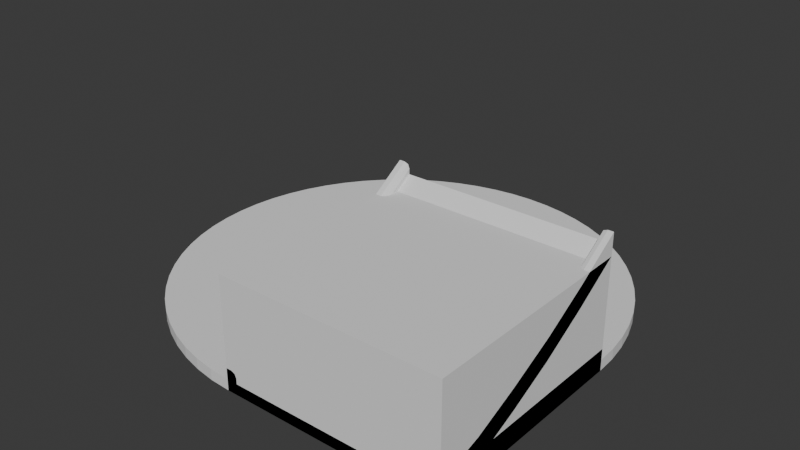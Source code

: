 # Source: track-kit.blend  (saved by Blender 4.2.66; exported with 4.5.12 LTS)
import bpy
from mathutils import Matrix  # noqa: F401  (used for matrix-valued properties, if any)

bpy.ops.wm.read_factory_settings(use_empty=True)
scene = bpy.context.scene
scene.name = 'Scene'

# ---- collections
col_kit = bpy.data.collections.new('Kit'); scene.collection.children.link(col_kit)

# ---- world
world_world = bpy.data.worlds.new('World'); scene.world = world_world
world_world.use_nodes = True; world_world.node_tree.nodes.clear()
_N = world_world.node_tree.nodes; _L = world_world.node_tree.links
n0 = _N.new('ShaderNodeOutputWorld'); n0.name = 'World Output'; n0.location = (300, 300)
n1 = _N.new('ShaderNodeBackground'); n1.name = 'Background'; n1.location = (10, 300)
n1.inputs[0].default_value = (0.05088, 0.05088, 0.05088, 1.0)
_L.new(n1.outputs[0], n0.inputs[0])
n0.is_active_output = True
world_world.color = (0.05088, 0.05088, 0.05088)
world_world.sun_shadow_jitter_overblur = 0.0

# ---- meshes
me_cube_001 = bpy.data.meshes.new('Cube.001')
me_cube_001.from_pydata([(-20.0, -20.0, -20.0), (-20.0, -20.0, 0.0), (-20.0, 20.0, -20.0), (-20.0, 20.0, 0.0), (20.0, -20.0, -20.0), (20.0, -20.0, 0.0), (20.0, 20.0, -20.0), (20.0, 20.0, 0.0), (-20.0, -20.0, -20.0), (20.0, -20.0, -20.0), (-20.0, 20.0, -20.0), (20.0, 20.0, -20.0)], [], [(0, 1, 3, 2), (2, 3, 7, 6), (6, 7, 5, 4), (4, 5, 1, 0), (2, 6, 4, 0), (7, 3, 1, 5), (8, 9, 11, 10)])
_uv = me_cube_001.uv_layers.new(name='UVMap')
_uv.uv.foreach_set('vector', [0.375, 0.0, 0.625, 0.0, 0.625, 0.25, 0.375, 0.25, 0.375, 0.25, 0.625, 0.25, 0.625, 0.5, 0.375, 0.5, 0.375, 0.5, 0.625, 0.5, 0.625, 0.75, 0.375, 0.75, 0.375, 0.75, 0.625, 0.75, 0.625, 1.0, 0.375, 1.0, 0.125, 0.5, 0.375, 0.5, 0.375, 0.75, 0.125, 0.75, 0.625, 0.5, 0.875, 0.5, 0.875, 0.75, 0.625, 0.75, 0.0, 0.0, 1.0, 0.0, 1.0, 1.0, 0.0, 1.0])
me_cube_001.update()
me_cylinder_002 = bpy.data.meshes.new('Cylinder.002')
me_cylinder_002.from_pydata([(0.0, 40.0, -1.0), (0.0, 40.0, 1.0), (3.921, 39.81, -1.0), (3.921, 39.81, 1.0), (7.804, 39.23, -1.0), (7.804, 39.23, 1.0), (11.61, 38.28, -1.0), (11.61, 38.28, 1.0), (15.31, 36.96, -1.0), (15.31, 36.96, 1.0), (18.86, 35.28, -1.0), (18.86, 35.28, 1.0), (22.22, 33.26, -1.0), (22.22, 33.26, 1.0), (25.38, 30.92, -1.0), (25.38, 30.92, 1.0), (28.28, 28.28, -1.0), (28.28, 28.28, 1.0), (30.92, 25.38, -1.0), (30.92, 25.38, 1.0), (33.26, 22.22, -1.0), (33.26, 22.22, 1.0), (35.28, 18.86, -1.0), (35.28, 18.86, 1.0), (36.96, 15.31, -1.0), (36.96, 15.31, 1.0), (38.28, 11.61, -1.0), (38.28, 11.61, 1.0), (39.23, 7.804, -1.0), (39.23, 7.804, 1.0), (39.81, 3.921, -1.0), (39.81, 3.921, 1.0), (40.0, 0.0, -1.0), (40.0, 0.0, 1.0), (39.81, -3.921, -1.0), (39.81, -3.921, 1.0), (39.23, -7.804, -1.0), (39.23, -7.804, 1.0), (38.28, -11.61, -1.0), (38.28, -11.61, 1.0), (36.96, -15.31, -1.0), (36.96, -15.31, 1.0), (35.28, -18.86, -1.0), (35.28, -18.86, 1.0), (33.26, -22.22, -1.0), (33.26, -22.22, 1.0), (30.92, -25.38, -1.0), (30.92, -25.38, 1.0), (28.28, -28.28, -1.0), (28.28, -28.28, 1.0), (25.38, -30.92, -1.0), (25.38, -30.92, 1.0), (22.22, -33.26, -1.0), (22.22, -33.26, 1.0), (18.86, -35.28, -1.0), (18.86, -35.28, 1.0), (15.31, -36.96, -1.0), (15.31, -36.96, 1.0), (11.61, -38.28, -1.0), (11.61, -38.28, 1.0), (7.804, -39.23, -1.0), (7.804, -39.23, 1.0), (3.921, -39.81, -1.0), (3.921, -39.81, 1.0), (0.0, -40.0, -1.0), (0.0, -40.0, 1.0), (-3.921, -39.81, -1.0), (-3.921, -39.81, 1.0), (-7.804, -39.23, -1.0), (-7.804, -39.23, 1.0), (-11.61, -38.28, -1.0), (-11.61, -38.28, 1.0), (-15.31, -36.96, -1.0), (-15.31, -36.96, 1.0), (-18.86, -35.28, -1.0), (-18.86, -35.28, 1.0), (-22.22, -33.26, -1.0), (-22.22, -33.26, 1.0), (-25.38, -30.92, -1.0), (-25.38, -30.92, 1.0), (-28.28, -28.28, -1.0), (-28.28, -28.28, 1.0), (-30.92, -25.38, -1.0), (-30.92, -25.38, 1.0), (-33.26, -22.22, -1.0), (-33.26, -22.22, 1.0), (-35.28, -18.86, -1.0), (-35.28, -18.86, 1.0), (-36.96, -15.31, -1.0), (-36.96, -15.31, 1.0), (-38.28, -11.61, -1.0), (-38.28, -11.61, 1.0), (-39.23, -7.804, -1.0), (-39.23, -7.804, 1.0), (-39.81, -3.921, -1.0), (-39.81, -3.921, 1.0), (-40.0, 0.0, -1.0), (-40.0, 0.0, 1.0), (-39.81, 3.921, -1.0), (-39.81, 3.921, 1.0), (-39.23, 7.804, -1.0), (-39.23, 7.804, 1.0), (-38.28, 11.61, -1.0), (-38.28, 11.61, 1.0), (-36.96, 15.31, -1.0), (-36.96, 15.31, 1.0), (-35.28, 18.86, -1.0), (-35.28, 18.86, 1.0), (-33.26, 22.22, -1.0), (-33.26, 22.22, 1.0), (-30.92, 25.38, -1.0), (-30.92, 25.38, 1.0), (-28.28, 28.28, -1.0), (-28.28, 28.28, 1.0), (-25.38, 30.92, -1.0), (-25.38, 30.92, 1.0), (-22.22, 33.26, -1.0), (-22.22, 33.26, 1.0), (-18.86, 35.28, -1.0), (-18.86, 35.28, 1.0), (-15.31, 36.96, -1.0), (-15.31, 36.96, 1.0), (-11.61, 38.28, -1.0), (-11.61, 38.28, 1.0), (-7.804, 39.23, -1.0), (-7.804, 39.23, 1.0), (-3.921, 39.81, -1.0), (-3.921, 39.81, 1.0)], [], [(0, 1, 3, 2), (2, 3, 5, 4), (4, 5, 7, 6), (6, 7, 9, 8), (8, 9, 11, 10), (10, 11, 13, 12), (12, 13, 15, 14), (14, 15, 17, 16), (16, 17, 19, 18), (18, 19, 21, 20), (20, 21, 23, 22), (22, 23, 25, 24), (24, 25, 27, 26), (26, 27, 29, 28), (28, 29, 31, 30), (30, 31, 33, 32), (32, 33, 35, 34), (34, 35, 37, 36), (36, 37, 39, 38), (38, 39, 41, 40), (40, 41, 43, 42), (42, 43, 45, 44), (44, 45, 47, 46), (46, 47, 49, 48), (48, 49, 51, 50), (50, 51, 53, 52), (52, 53, 55, 54), (54, 55, 57, 56), (56, 57, 59, 58), (58, 59, 61, 60), (60, 61, 63, 62), (62, 63, 65, 64), (64, 65, 67, 66), (66, 67, 69, 68), (68, 69, 71, 70), (70, 71, 73, 72), (72, 73, 75, 74), (74, 75, 77, 76), (76, 77, 79, 78), (78, 79, 81, 80), (80, 81, 83, 82), (82, 83, 85, 84), (84, 85, 87, 86), (86, 87, 89, 88), (88, 89, 91, 90), (90, 91, 93, 92), (92, 93, 95, 94), (94, 95, 97, 96), (96, 97, 99, 98), (98, 99, 101, 100), (100, 101, 103, 102), (102, 103, 105, 104), (104, 105, 107, 106), (106, 107, 109, 108), (108, 109, 111, 110), (110, 111, 113, 112), (112, 113, 115, 114), (114, 115, 117, 116), (116, 117, 119, 118), (118, 119, 121, 120), (120, 121, 123, 122), (122, 123, 125, 124), (3, 1, 127, 125, 123, 121, 119, 117, 115, 113, 111, 109, 107, 105, 103, 101, 99, 97, 95, 93, 91, 89, 87, 85, 83, 81, 79, 77, 75, 73, 71, 69, 67, 65, 63, 61, 59, 57, 55, 53, 51, 49, 47, 45, 43, 41, 39, 37, 35, 33, 31, 29, 27, 25, 23, 21, 19, 17, 15, 13, 11, 9, 7, 5), (124, 125, 127, 126), (126, 127, 1, 0), (0, 2, 4, 6, 8, 10, 12, 14, 16, 18, 20, 22, 24, 26, 28, 30, 32, 34, 36, 38, 40, 42, 44, 46, 48, 50, 52, 54, 56, 58, 60, 62, 64, 66, 68, 70, 72, 74, 76, 78, 80, 82, 84, 86, 88, 90, 92, 94, 96, 98, 100, 102, 104, 106, 108, 110, 112, 114, 116, 118, 120, 122, 124, 126)])
_uv = me_cylinder_002.uv_layers.new(name='UVMap')
_uv.uv.foreach_set('vector', [1.0, 0.5, 1.0, 1.0, 0.9844, 1.0, 0.9844, 0.5, 0.9844, 0.5, 0.9844, 1.0, 0.9688, 1.0, 0.9688, 0.5, 0.9688, 0.5, 0.9688, 1.0, 0.9531, 1.0, 0.9531, 0.5, 0.9531, 0.5, 0.9531, 1.0, 0.9375, 1.0, 0.9375, 0.5, 0.9375, 0.5, 0.9375, 1.0, 0.9219, 1.0, 0.9219, 0.5, 0.9219, 0.5, 0.9219, 1.0, 0.9062, 1.0, 0.9062, 0.5, 0.9062, 0.5, 0.9062, 1.0, 0.8906, 1.0, 0.8906, 0.5, 0.8906, 0.5, 0.8906, 1.0, 0.875, 1.0, 0.875, 0.5, 0.875, 0.5, 0.875, 1.0, 0.8594, 1.0, 0.8594, 0.5, 0.8594, 0.5, 0.8594, 1.0, 0.8438, 1.0, 0.8438, 0.5, 0.8438, 0.5, 0.8438, 1.0, 0.8281, 1.0, 0.8281, 0.5, 0.8281, 0.5, 0.8281, 1.0, 0.8125, 1.0, 0.8125, 0.5, 0.8125, 0.5, 0.8125, 1.0, 0.7969, 1.0, 0.7969, 0.5, 0.7969, 0.5, 0.7969, 1.0, 0.7812, 1.0, 0.7812, 0.5, 0.7812, 0.5, 0.7812, 1.0, 0.7656, 1.0, 0.7656, 0.5, 0.7656, 0.5, 0.7656, 1.0, 0.75, 1.0, 0.75, 0.5, 0.75, 0.5, 0.75, 1.0, 0.7344, 1.0, 0.7344, 0.5, 0.7344, 0.5, 0.7344, 1.0, 0.7188, 1.0, 0.7188, 0.5, 0.7188, 0.5, 0.7188, 1.0, 0.7031, 1.0, 0.7031, 0.5, 0.7031, 0.5, 0.7031, 1.0, 0.6875, 1.0, 0.6875, 0.5, 0.6875, 0.5, 0.6875, 1.0, 0.6719, 1.0, 0.6719, 0.5, 0.6719, 0.5, 0.6719, 1.0, 0.6562, 1.0, 0.6562, 0.5, 0.6562, 0.5, 0.6562, 1.0, 0.6406, 1.0, 0.6406, 0.5, 0.6406, 0.5, 0.6406, 1.0, 0.625, 1.0, 0.625, 0.5, 0.625, 0.5, 0.625, 1.0, 0.6094, 1.0, 0.6094, 0.5, 0.6094, 0.5, 0.6094, 1.0, 0.5938, 1.0, 0.5938, 0.5, 0.5938, 0.5, 0.5938, 1.0, 0.5781, 1.0, 0.5781, 0.5, 0.5781, 0.5, 0.5781, 1.0, 0.5625, 1.0, 0.5625, 0.5, 0.5625, 0.5, 0.5625, 1.0, 0.5469, 1.0, 0.5469, 0.5, 0.5469, 0.5, 0.5469, 1.0, 0.5312, 1.0, 0.5312, 0.5, 0.5312, 0.5, 0.5312, 1.0, 0.5156, 1.0, 0.5156, 0.5, 0.5156, 0.5, 0.5156, 1.0, 0.5, 1.0, 0.5, 0.5, 0.5, 0.5, 0.5, 1.0, 0.4844, 1.0, 0.4844, 0.5, 0.4844, 0.5, 0.4844, 1.0, 0.4688, 1.0, 0.4688, 0.5, 0.4688, 0.5, 0.4688, 1.0, 0.4531, 1.0, 0.4531, 0.5, 0.4531, 0.5, 0.4531, 1.0, 0.4375, 1.0, 0.4375, 0.5, 0.4375, 0.5, 0.4375, 1.0, 0.4219, 1.0, 0.4219, 0.5, 0.4219, 0.5, 0.4219, 1.0, 0.4062, 1.0, 0.4062, 0.5, 0.4062, 0.5, 0.4062, 1.0, 0.3906, 1.0, 0.3906, 0.5, 0.3906, 0.5, 0.3906, 1.0, 0.375, 1.0, 0.375, 0.5, 0.375, 0.5, 0.375, 1.0, 0.3594, 1.0, 0.3594, 0.5, 0.3594, 0.5, 0.3594, 1.0, 0.3438, 1.0, 0.3438, 0.5, 0.3438, 0.5, 0.3438, 1.0, 0.3281, 1.0, 0.3281, 0.5, 0.3281, 0.5, 0.3281, 1.0, 0.3125, 1.0, 0.3125, 0.5, 0.3125, 0.5, 0.3125, 1.0, 0.2969, 1.0, 0.2969, 0.5, 0.2969, 0.5, 0.2969, 1.0, 0.2812, 1.0, 0.2812, 0.5, 0.2812, 0.5, 0.2812, 1.0, 0.2656, 1.0, 0.2656, 0.5, 0.2656, 0.5, 0.2656, 1.0, 0.25, 1.0, 0.25, 0.5, 0.25, 0.5, 0.25, 1.0, 0.2344, 1.0, 0.2344, 0.5, 0.2344, 0.5, 0.2344, 1.0, 0.2188, 1.0, 0.2188, 0.5, 0.2188, 0.5, 0.2188, 1.0, 0.2031, 1.0, 0.2031, 0.5, 0.2031, 0.5, 0.2031, 1.0, 0.1875, 1.0, 0.1875, 0.5, 0.1875, 0.5, 0.1875, 1.0, 0.1719, 1.0, 0.1719, 0.5, 0.1719, 0.5, 0.1719, 1.0, 0.1562, 1.0, 0.1562, 0.5, 0.1562, 0.5, 0.1562, 1.0, 0.1406, 1.0, 0.1406, 0.5, 0.1406, 0.5, 0.1406, 1.0, 0.125, 1.0, 0.125, 0.5, 0.125, 0.5, 0.125, 1.0, 0.1094, 1.0, 0.1094, 0.5, 0.1094, 0.5, 0.1094, 1.0, 0.09375, 1.0, 0.09375, 0.5, 0.09375, 0.5, 0.09375, 1.0, 0.07812, 1.0, 0.07812, 0.5, 0.07812, 0.5, 0.07812, 1.0, 0.0625, 1.0, 0.0625, 0.5, 0.0625, 0.5, 0.0625, 1.0, 0.04688, 1.0, 0.04688, 0.5, 0.04688, 0.5, 0.04688, 1.0, 0.03125, 1.0, 0.03125, 0.5, 0.2735, 0.4888, 0.25, 0.49, 0.2265, 0.4888, 0.2032, 0.4854, 0.1803, 0.4797, 0.1582, 0.4717, 0.1369, 0.4617, 0.1167, 0.4496, 0.09775, 0.4355, 0.08029, 0.4197, 0.06448, 0.4023, 0.05045, 0.3833, 0.03834, 0.3631, 0.02827, 0.3418, 0.02033, 0.3197, 0.01461, 0.2968, 0.01116, 0.2735, 0.01, 0.25, 0.01116, 0.2265, 0.01461, 0.2032, 0.02033, 0.1803, 0.02827, 0.1582, 0.03834, 0.1369, 0.05045, 0.1167, 0.06448, 0.09775, 0.08029, 0.08029, 0.09775, 0.06448, 0.1167, 0.05045, 0.1369, 0.03834, 0.1582, 0.02827, 0.1803, 0.02033, 0.2032, 0.01461, 0.2265, 0.01116, 0.25, 0.01, 0.2735, 0.01116, 0.2968, 0.01461, 0.3197, 0.02033, 0.3418, 0.02827, 0.3631, 0.03834, 0.3833, 0.05045, 0.4023, 0.06448, 0.4197, 0.08029, 0.4355, 0.09775, 0.4496, 0.1167, 0.4617, 0.1369, 0.4717, 0.1582, 0.4797, 0.1803, 0.4854, 0.2032, 0.4888, 0.2265, 0.49, 0.25, 0.4888, 0.2735, 0.4854, 0.2968, 0.4797, 0.3197, 0.4717, 0.3418, 0.4617, 0.3631, 0.4496, 0.3833, 0.4355, 0.4023, 0.4197, 0.4197, 0.4023, 0.4355, 0.3833, 0.4496, 0.3631, 0.4617, 0.3418, 0.4717, 0.3197, 0.4797, 0.2968, 0.4854, 0.03125, 0.5, 0.03125, 1.0, 0.01562, 1.0, 0.01562, 0.5, 0.01562, 0.5, 0.01562, 1.0, 0.0, 1.0, 0.0, 0.5, 0.75, 0.49, 0.7735, 0.4888, 0.7968, 0.4854, 0.8197, 0.4797, 0.8418, 0.4717, 0.8631, 0.4617, 0.8833, 0.4496, 0.9023, 0.4355, 0.9197, 0.4197, 0.9355, 0.4023, 0.9496, 0.3833, 0.9617, 0.3631, 0.9717, 0.3418, 0.9797, 0.3197, 0.9854, 0.2968, 0.9888, 0.2735, 0.99, 0.25, 0.9888, 0.2265, 0.9854, 0.2032, 0.9797, 0.1803, 0.9717, 0.1582, 0.9617, 0.1369, 0.9496, 0.1167, 0.9355, 0.09775, 0.9197, 0.08029, 0.9023, 0.06448, 0.8833, 0.05045, 0.8631, 0.03834, 0.8418, 0.02827, 0.8197, 0.02033, 0.7968, 0.01461, 0.7735, 0.01116, 0.75, 0.01, 0.7265, 0.01116, 0.7032, 0.01461, 0.6803, 0.02033, 0.6582, 0.02827, 0.6369, 0.03834, 0.6167, 0.05045, 0.5977, 0.06448, 0.5803, 0.08029, 0.5645, 0.09775, 0.5504, 0.1167, 0.5383, 0.1369, 0.5283, 0.1582, 0.5203, 0.1803, 0.5146, 0.2032, 0.5112, 0.2265, 0.51, 0.25, 0.5112, 0.2735, 0.5146, 0.2968, 0.5203, 0.3197, 0.5283, 0.3418, 0.5383, 0.3631, 0.5504, 0.3833, 0.5645, 0.4023, 0.5803, 0.4197, 0.5977, 0.4355, 0.6167, 0.4496, 0.6369, 0.4617, 0.6582, 0.4717, 0.6803, 0.4797, 0.7032, 0.4854, 0.7265, 0.4888])
me_cylinder_002.update()
me_plane = bpy.data.meshes.new('Plane')
me_plane.from_pydata([(20.0, -20.0, 0.0), (20.0, 20.0, 0.0), (20.0, -20.0, 2.0), (20.0, 20.0, 2.0), (0.0, -20.0, 0.0), (0.0, 20.0, 0.0), (0.0, -20.0, 2.0), (0.0, 20.0, 2.0), (18.0, -20.0, 0.0), (18.0, -20.0, 2.0), (18.0, 20.0, 0.0), (18.0, 20.0, 2.0), (20.0, -20.0, 4.0), (20.0, 20.0, 4.0), (19.0, -20.0, 4.0), (18.0, -20.0, 3.0), (18.29, -20.0, 3.707), (18.0, 20.0, 3.0), (19.0, 20.0, 4.0), (18.29, 20.0, 3.707)], [], [(8, 10, 1, 0), (0, 1, 3, 2), (8, 0, 2, 9), (10, 5, 7, 11), (1, 10, 11, 3), (4, 8, 9, 6), (6, 9, 11, 7), (4, 5, 10, 8), (11, 9, 15, 17), (14, 12, 13, 18), (3, 11, 17, 19, 18, 13), (2, 3, 13, 12), (14, 18, 19, 16), (16, 19, 17, 15), (9, 2, 12, 14, 16, 15)])
_uv = me_plane.uv_layers.new(name='UVMap')
_uv.uv.foreach_set('vector', [0.95, 0.0, 0.95, 1.0, 1.0, 1.0, 1.0, 0.0, 1.0, 0.0, 1.0, 1.0, 1.0, 1.0, 1.0, 0.0, 0.95, 0.0, 1.0, 0.0, 1.0, 0.0, 0.95, 0.0, 0.95, 1.0, 0.5, 1.0, 0.5, 1.0, 0.95, 1.0, 1.0, 1.0, 0.95, 1.0, 0.95, 1.0, 1.0, 1.0, 0.5, 0.0, 0.95, 0.0, 0.95, 0.0, 0.5, 0.0, 0.5, 0.0, 0.95, 0.0, 0.95, 1.0, 0.5, 1.0, 0.5, 0.0, 0.5, 1.0, 0.95, 1.0, 0.95, 0.0, 0.95, 1.0, 0.95, 0.0, 0.95, 0.0, 0.95, 1.0, 0.975, 0.0, 1.0, 0.0, 1.0, 1.0, 0.975, 1.0, 1.0, 1.0, 0.95, 1.0, 0.95, 1.0, 0.9524, 1.0, 0.975, 1.0, 1.0, 1.0, 1.0, 0.0, 1.0, 1.0, 1.0, 1.0, 1.0, 0.0, 0.975, 0.0, 0.975, 1.0, 0.9524, 1.0, 0.9524, 0.0, 0.9524, 0.0, 0.9524, 1.0, 0.95, 1.0, 0.95, 0.0, 0.95, 0.0, 1.0, 0.0, 1.0, 0.0, 0.975, 0.0, 0.9524, 0.0, 0.95, 0.0])
me_plane.update()
me_cylinder_003 = bpy.data.meshes.new('Cylinder.003')
me_cylinder_003.from_pydata([(40.0, 0.0, -1.0), (37.9, 1.192e-07, 1.0), (39.81, -3.921, -1.0), (37.81, -3.724, 1.0), (39.23, -7.804, -1.0), (37.27, -7.413, 1.0), (38.28, -11.61, -1.0), (36.36, -11.03, 1.0), (36.96, -15.31, -1.0), (35.11, -14.54, 1.0), (35.28, -18.86, -1.0), (33.51, -17.91, 1.0), (33.26, -22.22, -1.0), (31.59, -21.11, 1.0), (30.92, -25.38, -1.0), (29.37, -24.11, 1.0), (28.28, -28.28, -1.0), (26.87, -26.87, 1.0), (25.38, -30.92, -1.0), (24.11, -29.37, 1.0), (22.22, -33.26, -1.0), (21.11, -31.59, 1.0), (18.86, -35.28, -1.0), (17.91, -33.51, 1.0), (15.31, -36.96, -1.0), (14.54, -35.11, 1.0), (11.61, -38.28, -1.0), (11.03, -36.36, 1.0), (7.804, -39.23, -1.0), (7.413, -37.27, 1.0), (3.921, -39.81, -1.0), (3.724, -37.81, 1.0), (0.0, -40.0, -1.0), (-1.192e-07, -37.9, 1.0), (-1.192e-07, 1.192e-07, 1.0), (0.0, 0.0, -1.0), (39.81, -3.921, 1.0), (40.0, 0.0, 1.0), (39.23, -7.804, 1.0), (38.28, -11.61, 1.0), (36.96, -15.31, 1.0), (35.28, -18.86, 1.0), (33.26, -22.22, 1.0), (30.92, -25.38, 1.0), (28.28, -28.28, 1.0), (25.38, -30.92, 1.0), (22.22, -33.26, 1.0), (18.86, -35.28, 1.0), (15.31, -36.96, 1.0), (11.61, -38.28, 1.0), (7.804, -39.23, 1.0), (3.921, -39.81, 1.0), (0.0, -40.0, 1.0), (0.0, 0.0, 1.0), (39.81, -3.921, 3.0), (40.0, 0.0, 3.0), (39.23, -7.804, 3.0), (38.28, -11.61, 3.0), (36.96, -15.31, 3.0), (35.28, -18.86, 3.0), (33.26, -22.22, 3.0), (30.92, -25.38, 3.0), (28.28, -28.28, 3.0), (25.38, -30.92, 3.0), (22.22, -33.26, 3.0), (18.86, -35.28, 3.0), (15.31, -36.96, 3.0), (11.61, -38.28, 3.0), (7.804, -39.23, 3.0), (3.921, -39.81, 3.0), (0.0, -40.0, 3.0), (0.0, -2.0, 1.0), (-1.192e-07, -0.9497, 1.0), (2.0, 0.0, 1.0), (0.9497, 1.192e-07, 1.0), (0.9497, 1.192e-07, 3.0), (-1.192e-07, 1.192e-07, 3.0), (-1.192e-07, -0.9497, 3.0), (2.0, -0.5044, 1.0), (0.5044, -2.0, 1.0), (1.8, -1.252, 1.0), (1.252, -1.8, 1.0), (37.81, -3.724, 2.0), (38.81, -3.823, 3.0), (38.11, -3.753, 2.707), (37.9, 1.192e-07, 2.0), (38.9, 6.147e-08, 3.0), (38.19, 1.024e-07, 2.707), (37.27, -7.413, 2.0), (38.25, -7.608, 3.0), (37.56, -7.47, 2.707), (36.36, -11.03, 2.0), (37.32, -11.32, 3.0), (36.64, -11.12, 2.707), (35.11, -14.54, 2.0), (36.03, -14.92, 3.0), (35.38, -14.65, 2.707), (33.51, -17.91, 2.0), (34.39, -18.38, 3.0), (33.77, -18.05, 2.707), (31.59, -21.11, 2.0), (32.43, -21.67, 3.0), (31.84, -21.27, 2.707), (29.37, -24.11, 2.0), (30.15, -24.74, 3.0), (29.6, -24.29, 2.707), (26.87, -26.87, 2.0), (27.58, -27.58, 3.0), (27.08, -27.08, 2.707), (24.11, -29.37, 2.0), (24.74, -30.15, 3.0), (24.29, -29.6, 2.707), (21.11, -31.59, 2.0), (21.67, -32.43, 3.0), (21.27, -31.84, 2.707), (17.91, -33.51, 2.0), (18.38, -34.39, 3.0), (18.05, -33.77, 2.707), (14.54, -35.11, 2.0), (14.92, -36.03, 3.0), (14.65, -35.38, 2.707), (11.03, -36.36, 2.0), (11.32, -37.32, 3.0), (11.12, -36.64, 2.707), (7.413, -37.27, 2.0), (7.608, -38.25, 3.0), (7.47, -37.56, 2.707), (3.724, -37.81, 2.0), (3.823, -38.81, 3.0), (3.753, -38.11, 2.707), (-6.252e-08, -38.9, 3.0), (-1.192e-07, -37.9, 2.0), (-1.024e-07, -38.19, 2.707), (0.0, -2.0, 2.0), (-1.135e-07, -1.0, 3.0), (-3.324e-08, -1.707, 2.707), (1.0, 1.135e-07, 3.0), (2.0, 0.0, 2.0), (1.707, 3.324e-08, 2.707), (0.3728, -1.0, 3.0), (0.5044, -2.0, 2.0), (0.4659, -1.707, 2.707), (1.0, -0.3728, 3.0), (2.0, -0.5044, 2.0), (1.707, -0.4659, 2.707), (0.7346, -0.9031, 3.0), (1.252, -1.8, 2.0), (1.101, -1.537, 2.707), (0.9031, -0.7346, 3.0), (1.8, -1.252, 2.0), (1.537, -1.101, 2.707)], [], [(0, 37, 36, 2), (2, 36, 38, 4), (4, 38, 39, 6), (6, 39, 40, 8), (8, 40, 41, 10), (10, 41, 42, 12), (12, 42, 43, 14), (14, 43, 44, 16), (16, 44, 45, 18), (18, 45, 46, 20), (20, 46, 47, 22), (22, 47, 48, 24), (24, 48, 49, 26), (26, 49, 50, 28), (28, 50, 51, 30), (51, 50, 68, 69), (42, 41, 59, 60), (9, 11, 97, 94), (89, 92, 57, 56), (46, 45, 63, 64), (36, 37, 55, 54), (128, 130, 70, 69), (37, 1, 85, 87, 86, 55), (125, 128, 69, 68), (50, 49, 67, 68), (41, 40, 58, 59), (83, 89, 56, 54), (122, 125, 68, 67), (45, 44, 62, 63), (119, 122, 67, 66), (116, 119, 66, 65), (34, 76, 75, 74, 53), (3, 5, 88, 82), (86, 83, 54, 55), (92, 95, 58, 57), (7, 9, 94, 91), (11, 13, 100, 97), (13, 15, 103, 100), (15, 17, 106, 103), (17, 19, 109, 106), (19, 21, 112, 109), (21, 23, 115, 112), (23, 25, 118, 115), (25, 27, 121, 118), (27, 29, 124, 121), (29, 31, 127, 124), (31, 33, 131, 127), (33, 52, 70, 130, 132, 131), (95, 98, 59, 58), (5, 7, 91, 88), (38, 36, 54, 56), (47, 46, 64, 65), (98, 101, 60, 59), (101, 104, 61, 60), (43, 42, 60, 61), (52, 51, 69, 70), (104, 107, 62, 61), (39, 38, 56, 57), (48, 47, 65, 66), (107, 110, 63, 62), (110, 113, 64, 63), (44, 43, 61, 62), (113, 116, 65, 64), (40, 39, 57, 58), (49, 48, 66, 67), (136, 75, 76, 77, 134, 139, 145, 148, 142), (81, 146, 140, 79), (78, 73, 137, 143), (73, 74, 75, 136, 138, 137), (34, 72, 77, 76), (80, 149, 146, 81), (78, 143, 149, 80), (71, 79, 140, 133), (37, 0, 35, 53, 74, 73), (51, 52, 32, 30), (71, 72, 34, 53, 35, 32, 52, 33), (53, 34, 72, 71, 79, 81, 80, 78, 73, 74), (33, 31, 29, 27, 25, 23, 21, 19, 17, 15, 13, 11, 9, 7, 5, 3, 1, 37, 73, 78, 80, 81, 79, 71), (0, 2, 4, 6, 8, 10, 12, 14, 16, 18, 20, 22, 24, 26, 28, 30, 32, 35), (83, 86, 87, 84), (84, 87, 85, 82), (89, 83, 84, 90), (90, 84, 82, 88), (92, 89, 90, 93), (93, 90, 88, 91), (95, 92, 93, 96), (96, 93, 91, 94), (98, 95, 96, 99), (99, 96, 94, 97), (101, 98, 99, 102), (102, 99, 97, 100), (104, 101, 102, 105), (105, 102, 100, 103), (107, 104, 105, 108), (108, 105, 103, 106), (110, 107, 108, 111), (111, 108, 106, 109), (113, 110, 111, 114), (114, 111, 109, 112), (116, 113, 114, 117), (117, 114, 112, 115), (119, 116, 117, 120), (120, 117, 115, 118), (122, 119, 120, 123), (123, 120, 118, 121), (125, 122, 123, 126), (126, 123, 121, 124), (128, 125, 126, 129), (129, 126, 124, 127), (130, 128, 129, 132), (132, 129, 127, 131), (1, 3, 82, 85), (142, 148, 150, 144), (144, 150, 149, 143), (148, 145, 147, 150), (150, 147, 146, 149), (145, 139, 141, 147), (147, 141, 140, 146), (136, 142, 144, 138), (138, 144, 143, 137), (139, 134, 135, 141), (141, 135, 133, 140), (77, 72, 71, 133, 135, 134)])
_uv = me_cylinder_003.uv_layers.new(name='UVMap')
_uv.uv.foreach_set('vector', [0.75, 0.5, 0.75, 1.0, 0.7344, 1.0, 0.7344, 0.5, 0.7344, 0.5, 0.7344, 1.0, 0.7188, 1.0, 0.7188, 0.5, 0.7188, 0.5, 0.7188, 1.0, 0.7031, 1.0, 0.7031, 0.5, 0.7031, 0.5, 0.7031, 1.0, 0.6875, 1.0, 0.6875, 0.5, 0.6875, 0.5, 0.6875, 1.0, 0.6719, 1.0, 0.6719, 0.5, 0.6719, 0.5, 0.6719, 1.0, 0.6562, 1.0, 0.6562, 0.5, 0.6562, 0.5, 0.6562, 1.0, 0.6406, 1.0, 0.6406, 0.5, 0.6406, 0.5, 0.6406, 1.0, 0.625, 1.0, 0.625, 0.5, 0.625, 0.5, 0.625, 1.0, 0.6094, 1.0, 0.6094, 0.5, 0.6094, 0.5, 0.6094, 1.0, 0.5938, 1.0, 0.5938, 0.5, 0.5938, 0.5, 0.5938, 1.0, 0.5781, 1.0, 0.5781, 0.5, 0.5781, 0.5, 0.5781, 1.0, 0.5625, 1.0, 0.5625, 0.5, 0.5625, 0.5, 0.5625, 1.0, 0.5469, 1.0, 0.5469, 0.5, 0.5469, 0.5, 0.5469, 1.0, 0.5312, 1.0, 0.5312, 0.5, 0.5312, 0.5, 0.5312, 1.0, 0.5156, 1.0, 0.5156, 0.5, 0.5156, 1.0, 0.5312, 1.0, 0.5312, 1.0, 0.5156, 1.0, 0.6562, 1.0, 0.6719, 1.0, 0.6719, 1.0, 0.6562, 1.0, 0.6809, 1.0, 0.666, 1.0, 0.666, 1.0, 0.6809, 1.0, 0.7146, 1.0, 0.6994, 1.0, 0.7031, 1.0, 0.7188, 1.0, 0.5938, 1.0, 0.6094, 1.0, 0.6094, 1.0, 0.5938, 1.0, 0.7344, 1.0, 0.75, 1.0, 0.75, 1.0, 0.7344, 1.0, 0.5157, 1.0, 0.5046, 1.0, 0.5, 1.0, 0.5156, 1.0, 0.75, 1.0, 0.7312, 1.0, 0.7312, 1.0, 0.732, 1.0, 0.7401, 1.0, 0.75, 1.0, 0.5311, 1.0, 0.5157, 1.0, 0.5156, 1.0, 0.5312, 1.0, 0.5312, 1.0, 0.5469, 1.0, 0.5469, 1.0, 0.5312, 1.0, 0.6719, 1.0, 0.6875, 1.0, 0.6875, 1.0, 0.6719, 1.0, 0.7297, 1.0, 0.7146, 1.0, 0.7188, 1.0, 0.7344, 1.0, 0.5464, 1.0, 0.5311, 1.0, 0.5312, 1.0, 0.5469, 1.0, 0.6094, 1.0, 0.625, 1.0, 0.625, 1.0, 0.6094, 1.0, 0.5617, 1.0, 0.5464, 1.0, 0.5469, 1.0, 0.5625, 1.0, 0.5771, 1.0, 0.5617, 1.0, 0.5625, 1.0, 0.5781, 1.0, 0.0, 0.0, 0.0, 0.0, 0.0, 0.0, 0.5171, 1.0, 0.0, 0.0, 0.725, 1.0, 0.7105, 1.0, 0.7105, 1.0, 0.725, 1.0, 0.7401, 1.0, 0.7297, 1.0, 0.7344, 1.0, 0.75, 1.0, 0.6994, 1.0, 0.6842, 1.0, 0.6875, 1.0, 0.7031, 1.0, 0.6958, 1.0, 0.6809, 1.0, 0.6809, 1.0, 0.6958, 1.0, 0.666, 1.0, 0.651, 1.0, 0.651, 1.0, 0.666, 1.0, 0.651, 1.0, 0.636, 1.0, 0.636, 1.0, 0.651, 1.0, 0.636, 1.0, 0.621, 1.0, 0.621, 1.0, 0.636, 1.0, 0.621, 1.0, 0.606, 1.0, 0.606, 1.0, 0.621, 1.0, 0.606, 1.0, 0.591, 1.0, 0.591, 1.0, 0.606, 1.0, 0.591, 1.0, 0.576, 1.0, 0.576, 1.0, 0.591, 1.0, 0.576, 1.0, 0.561, 1.0, 0.561, 1.0, 0.576, 1.0, 0.561, 1.0, 0.546, 1.0, 0.546, 1.0, 0.561, 1.0, 0.546, 1.0, 0.5309, 1.0, 0.5309, 1.0, 0.546, 1.0, 0.5309, 1.0, 0.5158, 1.0, 0.5158, 1.0, 0.5309, 1.0, 0.5158, 1.0, 0.5087, 1.0, 0.5087, 1.0, 0.5158, 1.0, 0.5087, 1.0, 0.5, 1.0, 0.5, 1.0, 0.5046, 1.0, 0.5083, 1.0, 0.5087, 1.0, 0.6842, 1.0, 0.6689, 1.0, 0.6719, 1.0, 0.6875, 1.0, 0.7105, 1.0, 0.6958, 1.0, 0.6958, 1.0, 0.7105, 1.0, 0.7188, 1.0, 0.7344, 1.0, 0.7344, 1.0, 0.7188, 1.0, 0.5781, 1.0, 0.5938, 1.0, 0.5938, 1.0, 0.5781, 1.0, 0.6689, 1.0, 0.6536, 1.0, 0.6562, 1.0, 0.6719, 1.0, 0.6536, 1.0, 0.6383, 1.0, 0.6406, 1.0, 0.6562, 1.0, 0.6406, 1.0, 0.6562, 1.0, 0.6562, 1.0, 0.6406, 1.0, 0.5, 1.0, 0.5156, 1.0, 0.5156, 1.0, 0.5, 1.0, 0.6383, 1.0, 0.623, 1.0, 0.625, 1.0, 0.6406, 1.0, 0.7031, 1.0, 0.7188, 1.0, 0.7188, 1.0, 0.7031, 1.0, 0.5625, 1.0, 0.5781, 1.0, 0.5781, 1.0, 0.5625, 1.0, 0.623, 1.0, 0.6077, 1.0, 0.6094, 1.0, 0.625, 1.0, 0.6077, 1.0, 0.5924, 1.0, 0.5938, 1.0, 0.6094, 1.0, 0.625, 1.0, 0.6406, 1.0, 0.6406, 1.0, 0.625, 1.0, 0.5924, 1.0, 0.5771, 1.0, 0.5781, 1.0, 0.5938, 1.0, 0.6875, 1.0, 0.7031, 1.0, 0.7031, 1.0, 0.6875, 1.0, 0.5469, 1.0, 0.5625, 1.0, 0.5625, 1.0, 0.5469, 1.0, 0.0, 0.0, 0.0, 0.0, 0.0, 0.0, 0.0, 0.0, 0.0, 0.0, 0.0, 0.0, 0.0, 0.0, 0.0, 0.0, 0.0, 0.0, 0.1693, 0.3333, 0.1693, 0.3333, 0.1677, 0.3333, 0.1677, 0.3333, 0.1708, 0.3333, 0.1708, 0.3333, 0.1708, 0.3333, 0.1708, 0.3333, 0.1708, 0.3333, 0.5171, 1.0, 0.5171, 1.0, 0.5005, 0.9681, 0.2674, 0.5192, 0.1708, 0.3333, 0.0, 0.0, 0.0, 0.0, 0.0, 0.0, 0.0, 0.0, 0.1708, 0.3333, 0.1708, 0.3333, 0.1693, 0.3333, 0.1693, 0.3333, 0.1708, 0.3333, 0.1708, 0.3333, 0.1708, 0.3333, 0.1708, 0.3333, 0.1667, 0.3333, 0.1677, 0.3333, 0.1677, 0.3333, 0.1667, 0.3333, 0.75, 1.0, 0.75, 0.5, 0.0, 0.0, 0.0, 0.0, 0.5171, 1.0, 0.1708, 0.3333, 0.5156, 1.0, 0.5, 1.0, 0.0, 0.0, 0.5156, 0.5, 0.1667, 0.3333, 0.0, 0.0, 0.0, 0.0, 0.0, 0.0, 0.0, 0.0, 0.0, 0.0, 0.5, 1.0, 0.5087, 1.0, 0.0, 0.0, 0.0, 0.0, 0.0, 0.0, 0.0, 0.0, 0.0, 0.0, 0.0, 0.0, 0.0, 0.0, 0.0, 0.0, 0.0, 0.0, 0.0, 0.0, 0.0, 0.0, 0.0, 0.0, 0.0, 0.0, 0.0, 0.0, 0.0, 0.0, 0.0, 0.0, 0.0, 0.0, 0.0, 0.0, 0.0, 0.0, 0.0, 0.0, 0.0, 0.0, 0.0, 0.0, 0.0, 0.0, 0.0, 0.0, 0.0, 0.0, 0.0, 0.0, 0.0, 0.0, 0.0, 0.0, 0.0, 0.0, 0.0, 0.0, 0.0, 0.0, 0.0, 0.0, 0.0, 0.0, 0.0, 0.0, 0.75, 0.5, 0.7344, 0.5, 0.7188, 0.5, 0.7031, 0.5, 0.6875, 0.5, 0.6719, 0.5, 0.6562, 0.5, 0.6406, 0.5, 0.625, 0.5, 0.6094, 0.5, 0.5938, 0.5, 0.5781, 0.5, 0.5625, 0.5, 0.5469, 0.5, 0.5312, 0.5, 0.5156, 0.5, 0.0, 0.0, 0.0, 0.0, 0.7297, 1.0, 0.7401, 1.0, 0.732, 1.0, 0.725, 1.0, 0.725, 1.0, 0.732, 1.0, 0.7312, 1.0, 0.725, 1.0, 0.7146, 1.0, 0.7297, 1.0, 0.725, 1.0, 0.7105, 1.0, 0.7105, 1.0, 0.725, 1.0, 0.725, 1.0, 0.7105, 1.0, 0.6994, 1.0, 0.7146, 1.0, 0.7105, 1.0, 0.6958, 1.0, 0.6958, 1.0, 0.7105, 1.0, 0.7105, 1.0, 0.6958, 1.0, 0.6842, 1.0, 0.6994, 1.0, 0.6958, 1.0, 0.6809, 1.0, 0.6809, 1.0, 0.6958, 1.0, 0.6958, 1.0, 0.6809, 1.0, 0.6689, 1.0, 0.6842, 1.0, 0.6809, 1.0, 0.666, 1.0, 0.666, 1.0, 0.6809, 1.0, 0.6809, 1.0, 0.666, 1.0, 0.6536, 1.0, 0.6689, 1.0, 0.666, 1.0, 0.651, 1.0, 0.651, 1.0, 0.666, 1.0, 0.666, 1.0, 0.651, 1.0, 0.6383, 1.0, 0.6536, 1.0, 0.651, 1.0, 0.636, 1.0, 0.636, 1.0, 0.651, 1.0, 0.651, 1.0, 0.636, 1.0, 0.623, 1.0, 0.6383, 1.0, 0.636, 1.0, 0.621, 1.0, 0.621, 1.0, 0.636, 1.0, 0.636, 1.0, 0.621, 1.0, 0.6077, 1.0, 0.623, 1.0, 0.621, 1.0, 0.606, 1.0, 0.606, 1.0, 0.621, 1.0, 0.621, 1.0, 0.606, 1.0, 0.5924, 1.0, 0.6077, 1.0, 0.606, 1.0, 0.591, 1.0, 0.591, 1.0, 0.606, 1.0, 0.606, 1.0, 0.591, 1.0, 0.5771, 1.0, 0.5924, 1.0, 0.591, 1.0, 0.576, 1.0, 0.576, 1.0, 0.591, 1.0, 0.591, 1.0, 0.576, 1.0, 0.5617, 1.0, 0.5771, 1.0, 0.576, 1.0, 0.561, 1.0, 0.561, 1.0, 0.576, 1.0, 0.576, 1.0, 0.561, 1.0, 0.5464, 1.0, 0.5617, 1.0, 0.561, 1.0, 0.546, 1.0, 0.546, 1.0, 0.561, 1.0, 0.561, 1.0, 0.546, 1.0, 0.5311, 1.0, 0.5464, 1.0, 0.546, 1.0, 0.5309, 1.0, 0.5309, 1.0, 0.546, 1.0, 0.546, 1.0, 0.5309, 1.0, 0.5157, 1.0, 0.5311, 1.0, 0.5309, 1.0, 0.5158, 1.0, 0.5158, 1.0, 0.5309, 1.0, 0.5309, 1.0, 0.5158, 1.0, 0.5046, 1.0, 0.5157, 1.0, 0.5158, 1.0, 0.5083, 1.0, 0.5083, 1.0, 0.5158, 1.0, 0.5158, 1.0, 0.5087, 1.0, 0.7312, 1.0, 0.725, 1.0, 0.725, 1.0, 0.7312, 1.0, 0.0, 0.0, 0.0, 0.0, 0.0, 0.0, 0.0, 0.0, 0.1708, 0.3333, 0.1708, 0.3333, 0.1708, 0.3333, 0.1708, 0.3333, 0.0, 0.0, 0.0, 0.0, 0.0, 0.0, 0.0, 0.0, 0.1707, 0.3333, 0.1694, 0.3333, 0.1693, 0.3333, 0.1708, 0.3333, 0.0, 0.0, 0.0, 0.0, 0.0, 0.0, 0.0, 0.0, 0.1691, 0.3333, 0.1678, 0.3333, 0.1677, 0.3333, 0.1693, 0.3333, 0.0, 0.0, 0.0, 0.0, 0.0, 0.0, 0.0, 0.0, 0.1708, 0.3333, 0.1708, 0.3333, 0.1708, 0.3333, 0.1708, 0.3333, 0.0, 0.0, 0.0, 0.0, 0.0, 0.0, 0.0, 0.0, 0.1676, 0.3333, 0.1667, 0.3333, 0.1667, 0.3333, 0.1677, 0.3333, 0.0, 0.0, 0.0, 0.0, 0.1667, 0.3333, 0.1667, 0.3333, 0.1202, 0.2404, 0.007987, 0.01597])
me_cylinder_003.update()
me_plane_002 = bpy.data.meshes.new('Plane.002')
me_plane_002.from_pydata([(20.0, -20.0, 0.0), (20.0, 20.0, 20.0), (20.0, -20.0, 2.0), (20.0, 20.0, 22.0), (0.0, -20.0, 0.0), (0.0, 20.0, 20.0), (0.0, -20.0, 2.0), (0.0, 20.0, 22.0), (18.0, -20.0, 0.0), (18.0, -20.0, 2.0), (18.0, 20.0, 20.0), (18.0, 20.0, 22.0), (20.0, -20.0, 4.0), (20.0, 20.0, 24.0), (19.0, -20.0, 4.0), (18.0, -20.0, 3.0), (18.29, -20.0, 3.707), (18.0, 20.0, 23.0), (19.0, 20.0, 24.0), (18.29, 20.0, 23.71), (20.0, -12.0, 2.419), (20.0, -4.0, 5.959), (20.0, 4.0, 9.965), (20.0, 12.0, 14.73), (20.0, -12.0, 4.419), (20.0, -4.0, 7.959), (20.0, 4.0, 11.97), (20.0, 12.0, 16.73), (0.0, -12.0, 4.419), (0.0, -4.0, 7.959), (0.0, 4.0, 11.97), (0.0, 12.0, 16.73), (0.0, 12.0, 14.73), (0.0, 4.0, 9.965), (0.0, -4.0, 5.959), (0.0, -12.0, 2.419), (18.0, -12.0, 4.419), (18.0, -4.0, 7.959), (18.0, 4.0, 11.97), (18.0, 12.0, 16.73), (18.0, 12.0, 14.73), (18.0, 4.0, 9.965), (18.0, -4.0, 5.959), (18.0, -12.0, 2.419), (20.0, -12.0, 6.419), (20.0, -4.0, 9.959), (20.0, 4.0, 13.97), (20.0, 12.0, 18.73), (19.0, -12.0, 6.419), (19.0, -4.0, 9.959), (19.0, 4.0, 13.97), (19.0, 12.0, 18.73), (18.29, 12.0, 18.44), (18.29, 4.0, 13.67), (18.29, -4.0, 9.667), (18.29, -12.0, 6.126), (18.0, 12.0, 17.73), (18.0, 4.0, 12.97), (18.0, -4.0, 8.959), (18.0, -12.0, 5.419)], [], [(40, 10, 1, 23), (23, 1, 3, 27), (8, 0, 2, 9), (10, 5, 7, 11), (1, 10, 11, 3), (4, 8, 9, 6), (31, 39, 11, 7), (32, 5, 10, 40), (36, 9, 15, 59), (51, 47, 13, 18), (3, 11, 17, 19, 18, 13), (27, 3, 13, 47), (51, 18, 19, 52), (52, 19, 17, 56), (9, 2, 12, 14, 16, 15), (16, 55, 59, 15), (55, 54, 58, 59), (54, 53, 57, 58), (53, 52, 56, 57), (14, 48, 55, 16), (48, 49, 54, 55), (49, 50, 53, 54), (50, 51, 52, 53), (2, 24, 44, 12), (24, 25, 45, 44), (25, 26, 46, 45), (26, 27, 47, 46), (14, 12, 44, 48), (48, 44, 45, 49), (49, 45, 46, 50), (50, 46, 47, 51), (11, 39, 56, 17), (39, 38, 57, 56), (38, 37, 58, 57), (37, 36, 59, 58), (4, 35, 43, 8), (35, 34, 42, 43), (34, 33, 41, 42), (33, 32, 40, 41), (6, 9, 36, 28), (28, 36, 37, 29), (29, 37, 38, 30), (30, 38, 39, 31), (0, 20, 24, 2), (20, 21, 25, 24), (21, 22, 26, 25), (22, 23, 27, 26), (8, 43, 20, 0), (43, 42, 21, 20), (42, 41, 22, 21), (41, 40, 23, 22)])
_uv = me_plane_002.uv_layers.new(name='UVMap')
_uv.uv.foreach_set('vector', [0.95, 0.8, 0.95, 1.0, 1.0, 1.0, 1.0, 0.8, 1.0, 0.8, 1.0, 1.0, 1.0, 1.0, 1.0, 0.8, 0.95, 0.0, 1.0, 0.0, 1.0, 0.0, 0.95, 0.0, 0.95, 1.0, 0.5, 1.0, 0.5, 1.0, 0.95, 1.0, 1.0, 1.0, 0.95, 1.0, 0.95, 1.0, 1.0, 1.0, 0.5, 0.0, 0.95, 0.0, 0.95, 0.0, 0.5, 0.0, 0.5, 0.8, 0.95, 0.8, 0.95, 1.0, 0.5, 1.0, 0.5, 0.8, 0.5, 1.0, 0.95, 1.0, 0.95, 0.8, 0.95, 0.2, 0.95, 0.0, 0.95, 0.0, 0.95, 0.2, 0.975, 0.8, 1.0, 0.8, 1.0, 1.0, 0.975, 1.0, 1.0, 1.0, 0.95, 1.0, 0.95, 1.0, 0.9524, 1.0, 0.975, 1.0, 1.0, 1.0, 1.0, 0.8, 1.0, 1.0, 1.0, 1.0, 1.0, 0.8, 0.975, 0.8, 0.975, 1.0, 0.9524, 1.0, 0.9524, 0.8, 0.9524, 0.8, 0.9524, 1.0, 0.95, 1.0, 0.95, 0.8, 0.95, 0.0, 1.0, 0.0, 1.0, 0.0, 0.975, 0.0, 0.9524, 0.0, 0.95, 0.0, 0.9524, 0.0, 0.9524, 0.2, 0.95, 0.2, 0.95, 0.0, 0.9524, 0.2, 0.9524, 0.4, 0.95, 0.4, 0.95, 0.2, 0.9524, 0.4, 0.9524, 0.6, 0.95, 0.6, 0.95, 0.4, 0.9524, 0.6, 0.9524, 0.8, 0.95, 0.8, 0.95, 0.6, 0.975, 0.0, 0.975, 0.2, 0.9524, 0.2, 0.9524, 0.0, 0.975, 0.2, 0.975, 0.4, 0.9524, 0.4, 0.9524, 0.2, 0.975, 0.4, 0.975, 0.6, 0.9524, 0.6, 0.9524, 0.4, 0.975, 0.6, 0.975, 0.8, 0.9524, 0.8, 0.9524, 0.6, 1.0, 0.0, 1.0, 0.2, 1.0, 0.2, 1.0, 0.0, 1.0, 0.2, 1.0, 0.4, 1.0, 0.4, 1.0, 0.2, 1.0, 0.4, 1.0, 0.6, 1.0, 0.6, 1.0, 0.4, 1.0, 0.6, 1.0, 0.8, 1.0, 0.8, 1.0, 0.6, 0.975, 0.0, 1.0, 0.0, 1.0, 0.2, 0.975, 0.2, 0.975, 0.2, 1.0, 0.2, 1.0, 0.4, 0.975, 0.4, 0.975, 0.4, 1.0, 0.4, 1.0, 0.6, 0.975, 0.6, 0.975, 0.6, 1.0, 0.6, 1.0, 0.8, 0.975, 0.8, 0.95, 1.0, 0.95, 0.8, 0.95, 0.8, 0.95, 1.0, 0.95, 0.8, 0.95, 0.6, 0.95, 0.6, 0.95, 0.8, 0.95, 0.6, 0.95, 0.4, 0.95, 0.4, 0.95, 0.6, 0.95, 0.4, 0.95, 0.2, 0.95, 0.2, 0.95, 0.4, 0.5, 0.0, 0.5, 0.2, 0.95, 0.2, 0.95, 0.0, 0.5, 0.2, 0.5, 0.4, 0.95, 0.4, 0.95, 0.2, 0.5, 0.4, 0.5, 0.6, 0.95, 0.6, 0.95, 0.4, 0.5, 0.6, 0.5, 0.8, 0.95, 0.8, 0.95, 0.6, 0.5, 0.0, 0.95, 0.0, 0.95, 0.2, 0.5, 0.2, 0.5, 0.2, 0.95, 0.2, 0.95, 0.4, 0.5, 0.4, 0.5, 0.4, 0.95, 0.4, 0.95, 0.6, 0.5, 0.6, 0.5, 0.6, 0.95, 0.6, 0.95, 0.8, 0.5, 0.8, 1.0, 0.0, 1.0, 0.2, 1.0, 0.2, 1.0, 0.0, 1.0, 0.2, 1.0, 0.4, 1.0, 0.4, 1.0, 0.2, 1.0, 0.4, 1.0, 0.6, 1.0, 0.6, 1.0, 0.4, 1.0, 0.6, 1.0, 0.8, 1.0, 0.8, 1.0, 0.6, 0.95, 0.0, 0.95, 0.2, 1.0, 0.2, 1.0, 0.0, 0.95, 0.2, 0.95, 0.4, 1.0, 0.4, 1.0, 0.2, 0.95, 0.4, 0.95, 0.6, 1.0, 0.6, 1.0, 0.4, 0.95, 0.6, 0.95, 0.8, 1.0, 0.8, 1.0, 0.6])
me_plane_002.update()

# ---- objects
ob_cellreference = bpy.data.objects.new('CellReference', me_cube_001)
ob_cornercylinder = bpy.data.objects.new('CornerCylinder', me_cylinder_002)
ob_straight = bpy.data.objects.new('Straight', me_plane)
ob_corner = bpy.data.objects.new('Corner', me_cylinder_003)
ob_ramp = bpy.data.objects.new('Ramp', me_plane_002)

# ---- transforms, parenting, visibility, modifiers, constraints
ob_cellreference.location = (0.0, 0.0, 20.0)
ob_cornercylinder.location = (-20.0, 20.0, 1.0)
ob_straight.location = (0.0, 0.0, 0.0)
_m = ob_straight.modifiers.new('Mirror', 'MIRROR')
_m.use_clip = True
ob_corner.location = (-20.0, 20.0, 1.0)
ob_ramp.location = (0.0, 0.0, 0.0)
_m = ob_ramp.modifiers.new('Mirror', 'MIRROR')
_m.use_clip = True

# ---- collection membership
scene.collection.objects.link(ob_cellreference)
scene.collection.objects.link(ob_cornercylinder)
col_kit.objects.link(ob_straight)
col_kit.objects.link(ob_corner)
col_kit.objects.link(ob_ramp)

# ---- scene / render settings (as saved in the file)
scene.frame_start = 1; scene.frame_end = 250; scene.frame_set(2)
scene.render.engine = 'BLENDER_EEVEE_NEXT'
bpy.context.view_layer.update()

# ---- added for rendering (the .blend has no active camera and no usable light): camera, sun
cam_auto = bpy.data.cameras.new('AutoCamera')
cam_auto.lens = 50.0
cam_auto.sensor_width = 36.0
cam_auto.clip_end = 1877.96
ob_auto_camera = bpy.data.objects.new('AutoCamera', cam_auto)
scene.collection.objects.link(ob_auto_camera)
ob_auto_camera.location = (87.0065, -108.408, 97.6052)
ob_auto_camera.rotation_euler = (1.09748, -7.21219e-08, 0.694738)
scene.camera = ob_auto_camera
light_auto_sun = bpy.data.lights.new('AutoSun', 'SUN')
light_auto_sun.energy = 3.0
light_auto_sun.angle = 0.0523599
ob_auto_sun = bpy.data.objects.new('AutoSun', light_auto_sun)
scene.collection.objects.link(ob_auto_sun)
ob_auto_sun.rotation_euler = (0.872665, 0.174533, 0.523599)
bpy.context.view_layer.update()
